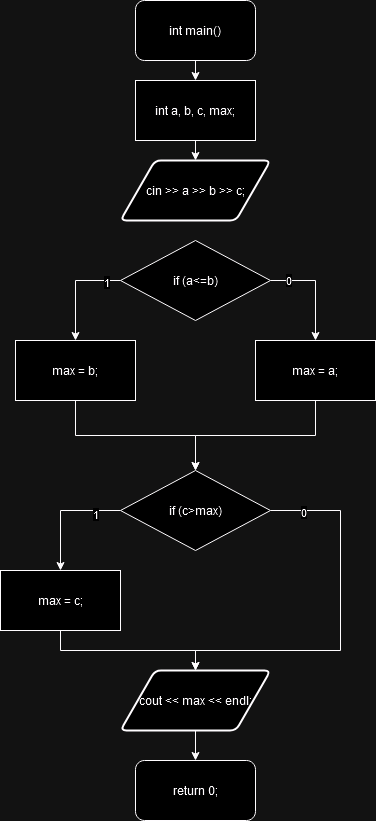

The diagram above was exported from draw.io. Its source (the exported page's mxGraphModel, read from the mxfile embedded in the PNG):
<mxGraphModel dx="1050" dy="566" grid="1" gridSize="10" guides="1" tooltips="1" connect="1" arrows="1" fold="1" page="1" pageScale="1" pageWidth="850" pageHeight="1100" math="0" shadow="0">
  <root>
    <mxCell id="0" />
    <mxCell id="1" parent="0" />
    <mxCell id="Hp2Fl2oxpAccq1jAB1bg-3" style="edgeStyle=orthogonalEdgeStyle;rounded=0;orthogonalLoop=1;jettySize=auto;html=1;exitX=0.5;exitY=1;exitDx=0;exitDy=0;entryX=0.5;entryY=0;entryDx=0;entryDy=0;" edge="1" parent="1" source="Hp2Fl2oxpAccq1jAB1bg-1" target="Hp2Fl2oxpAccq1jAB1bg-2">
      <mxGeometry relative="1" as="geometry" />
    </mxCell>
    <mxCell id="Hp2Fl2oxpAccq1jAB1bg-1" value="int main()" style="rounded=1;whiteSpace=wrap;html=1;" vertex="1" parent="1">
      <mxGeometry x="365" y="20" width="120" height="60" as="geometry" />
    </mxCell>
    <mxCell id="Hp2Fl2oxpAccq1jAB1bg-5" style="edgeStyle=orthogonalEdgeStyle;rounded=0;orthogonalLoop=1;jettySize=auto;html=1;exitX=0.5;exitY=1;exitDx=0;exitDy=0;entryX=0.5;entryY=0;entryDx=0;entryDy=0;" edge="1" parent="1" source="Hp2Fl2oxpAccq1jAB1bg-2" target="Hp2Fl2oxpAccq1jAB1bg-4">
      <mxGeometry relative="1" as="geometry" />
    </mxCell>
    <mxCell id="Hp2Fl2oxpAccq1jAB1bg-2" value="int a, b, c, max;" style="rounded=0;whiteSpace=wrap;html=1;" vertex="1" parent="1">
      <mxGeometry x="365" y="100" width="120" height="60" as="geometry" />
    </mxCell>
    <mxCell id="Hp2Fl2oxpAccq1jAB1bg-4" value="cin &amp;gt;&amp;gt; a &amp;gt;&amp;gt; b &amp;gt;&amp;gt; c;" style="shape=parallelogram;html=1;strokeWidth=2;perimeter=parallelogramPerimeter;whiteSpace=wrap;rounded=1;arcSize=12;size=0.23;" vertex="1" parent="1">
      <mxGeometry x="350" y="180" width="150" height="60" as="geometry" />
    </mxCell>
    <mxCell id="Hp2Fl2oxpAccq1jAB1bg-9" style="edgeStyle=orthogonalEdgeStyle;rounded=0;orthogonalLoop=1;jettySize=auto;html=1;exitX=0;exitY=0.5;exitDx=0;exitDy=0;entryX=0.5;entryY=0;entryDx=0;entryDy=0;" edge="1" parent="1" source="Hp2Fl2oxpAccq1jAB1bg-6" target="Hp2Fl2oxpAccq1jAB1bg-7">
      <mxGeometry relative="1" as="geometry" />
    </mxCell>
    <mxCell id="Hp2Fl2oxpAccq1jAB1bg-11" value="1" style="edgeLabel;html=1;align=center;verticalAlign=middle;resizable=0;points=[];" vertex="1" connectable="0" parent="Hp2Fl2oxpAccq1jAB1bg-9">
      <mxGeometry x="-0.712" y="1" relative="1" as="geometry">
        <mxPoint as="offset" />
      </mxGeometry>
    </mxCell>
    <mxCell id="Hp2Fl2oxpAccq1jAB1bg-10" style="edgeStyle=orthogonalEdgeStyle;rounded=0;orthogonalLoop=1;jettySize=auto;html=1;exitX=1;exitY=0.5;exitDx=0;exitDy=0;entryX=0.5;entryY=0;entryDx=0;entryDy=0;" edge="1" parent="1" source="Hp2Fl2oxpAccq1jAB1bg-6" target="Hp2Fl2oxpAccq1jAB1bg-8">
      <mxGeometry relative="1" as="geometry" />
    </mxCell>
    <mxCell id="Hp2Fl2oxpAccq1jAB1bg-12" value="0" style="edgeLabel;html=1;align=center;verticalAlign=middle;resizable=0;points=[];" vertex="1" connectable="0" parent="Hp2Fl2oxpAccq1jAB1bg-10">
      <mxGeometry x="-0.68" y="1" relative="1" as="geometry">
        <mxPoint as="offset" />
      </mxGeometry>
    </mxCell>
    <mxCell id="Hp2Fl2oxpAccq1jAB1bg-6" value="if (a&amp;lt;=b)" style="rhombus;whiteSpace=wrap;html=1;" vertex="1" parent="1">
      <mxGeometry x="350" y="260" width="150" height="80" as="geometry" />
    </mxCell>
    <mxCell id="Hp2Fl2oxpAccq1jAB1bg-15" style="edgeStyle=orthogonalEdgeStyle;rounded=0;orthogonalLoop=1;jettySize=auto;html=1;exitX=0.5;exitY=1;exitDx=0;exitDy=0;entryX=0.5;entryY=0;entryDx=0;entryDy=0;" edge="1" parent="1" source="Hp2Fl2oxpAccq1jAB1bg-7" target="Hp2Fl2oxpAccq1jAB1bg-14">
      <mxGeometry relative="1" as="geometry" />
    </mxCell>
    <mxCell id="Hp2Fl2oxpAccq1jAB1bg-7" value="max = b;" style="rounded=0;whiteSpace=wrap;html=1;" vertex="1" parent="1">
      <mxGeometry x="245" y="360" width="120" height="60" as="geometry" />
    </mxCell>
    <mxCell id="Hp2Fl2oxpAccq1jAB1bg-16" style="edgeStyle=orthogonalEdgeStyle;rounded=0;orthogonalLoop=1;jettySize=auto;html=1;exitX=0.5;exitY=1;exitDx=0;exitDy=0;entryX=0.5;entryY=0;entryDx=0;entryDy=0;" edge="1" parent="1" source="Hp2Fl2oxpAccq1jAB1bg-8" target="Hp2Fl2oxpAccq1jAB1bg-14">
      <mxGeometry relative="1" as="geometry" />
    </mxCell>
    <mxCell id="Hp2Fl2oxpAccq1jAB1bg-8" value="max = a;" style="rounded=0;whiteSpace=wrap;html=1;" vertex="1" parent="1">
      <mxGeometry x="485" y="360" width="120" height="60" as="geometry" />
    </mxCell>
    <mxCell id="Hp2Fl2oxpAccq1jAB1bg-19" style="edgeStyle=orthogonalEdgeStyle;rounded=0;orthogonalLoop=1;jettySize=auto;html=1;exitX=0;exitY=0.5;exitDx=0;exitDy=0;entryX=0.5;entryY=0;entryDx=0;entryDy=0;" edge="1" parent="1" source="Hp2Fl2oxpAccq1jAB1bg-14" target="Hp2Fl2oxpAccq1jAB1bg-17">
      <mxGeometry relative="1" as="geometry" />
    </mxCell>
    <mxCell id="Hp2Fl2oxpAccq1jAB1bg-22" value="1" style="edgeLabel;html=1;align=center;verticalAlign=middle;resizable=0;points=[];" vertex="1" connectable="0" parent="Hp2Fl2oxpAccq1jAB1bg-19">
      <mxGeometry x="-0.5667" y="3" relative="1" as="geometry">
        <mxPoint as="offset" />
      </mxGeometry>
    </mxCell>
    <mxCell id="Hp2Fl2oxpAccq1jAB1bg-20" style="edgeStyle=orthogonalEdgeStyle;rounded=0;orthogonalLoop=1;jettySize=auto;html=1;exitX=1;exitY=0.5;exitDx=0;exitDy=0;entryX=0.5;entryY=0;entryDx=0;entryDy=0;" edge="1" parent="1" source="Hp2Fl2oxpAccq1jAB1bg-14" target="Hp2Fl2oxpAccq1jAB1bg-18">
      <mxGeometry relative="1" as="geometry">
        <Array as="points">
          <mxPoint x="570" y="530" />
          <mxPoint x="570" y="670" />
          <mxPoint x="425" y="670" />
        </Array>
      </mxGeometry>
    </mxCell>
    <mxCell id="Hp2Fl2oxpAccq1jAB1bg-23" value="0" style="edgeLabel;html=1;align=center;verticalAlign=middle;resizable=0;points=[];" vertex="1" connectable="0" parent="Hp2Fl2oxpAccq1jAB1bg-20">
      <mxGeometry x="-0.8293" y="-1" relative="1" as="geometry">
        <mxPoint as="offset" />
      </mxGeometry>
    </mxCell>
    <mxCell id="Hp2Fl2oxpAccq1jAB1bg-14" value="if (c&amp;gt;max)" style="rhombus;whiteSpace=wrap;html=1;" vertex="1" parent="1">
      <mxGeometry x="350" y="490" width="150" height="80" as="geometry" />
    </mxCell>
    <mxCell id="Hp2Fl2oxpAccq1jAB1bg-21" style="edgeStyle=orthogonalEdgeStyle;rounded=0;orthogonalLoop=1;jettySize=auto;html=1;exitX=0.5;exitY=1;exitDx=0;exitDy=0;" edge="1" parent="1" source="Hp2Fl2oxpAccq1jAB1bg-17" target="Hp2Fl2oxpAccq1jAB1bg-18">
      <mxGeometry relative="1" as="geometry" />
    </mxCell>
    <mxCell id="Hp2Fl2oxpAccq1jAB1bg-17" value="max = c;" style="rounded=0;whiteSpace=wrap;html=1;" vertex="1" parent="1">
      <mxGeometry x="230" y="590" width="120" height="60" as="geometry" />
    </mxCell>
    <mxCell id="Hp2Fl2oxpAccq1jAB1bg-25" style="edgeStyle=orthogonalEdgeStyle;rounded=0;orthogonalLoop=1;jettySize=auto;html=1;exitX=0.5;exitY=1;exitDx=0;exitDy=0;entryX=0.5;entryY=0;entryDx=0;entryDy=0;" edge="1" parent="1" source="Hp2Fl2oxpAccq1jAB1bg-18" target="Hp2Fl2oxpAccq1jAB1bg-24">
      <mxGeometry relative="1" as="geometry" />
    </mxCell>
    <mxCell id="Hp2Fl2oxpAccq1jAB1bg-18" value="cout &amp;lt;&amp;lt; max &amp;lt;&amp;lt; endl;" style="shape=parallelogram;html=1;strokeWidth=2;perimeter=parallelogramPerimeter;whiteSpace=wrap;rounded=1;arcSize=12;size=0.23;" vertex="1" parent="1">
      <mxGeometry x="350" y="690" width="150" height="60" as="geometry" />
    </mxCell>
    <mxCell id="Hp2Fl2oxpAccq1jAB1bg-24" value="return 0;" style="rounded=1;whiteSpace=wrap;html=1;" vertex="1" parent="1">
      <mxGeometry x="365" y="780" width="120" height="60" as="geometry" />
    </mxCell>
  </root>
</mxGraphModel>